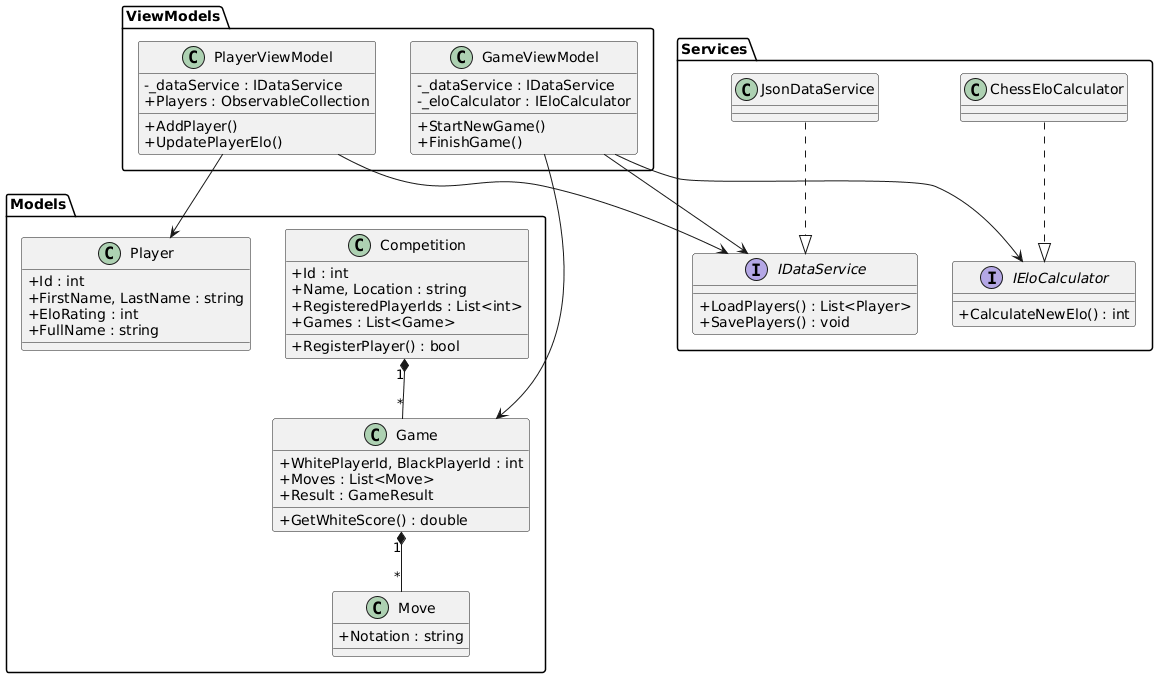

The diagram above was rendered by PlantUML. Its source (embedded in the PNG):
@startuml
skinparam classAttributeIconSize 0

' ===== MODELS (simplifié) =====
package "Models" {
  class Player {
    + Id : int
    + FirstName, LastName : string
    + EloRating : int
    + FullName : string
  }

  class Competition {
    + Id : int
    + Name, Location : string
    + RegisteredPlayerIds : List<int>
    + Games : List<Game>
    + RegisterPlayer() : bool
  }

  class Game {
    + WhitePlayerId, BlackPlayerId : int
    + Moves : List<Move>
    + Result : GameResult
    + GetWhiteScore() : double
  }

  class Move {
    + Notation : string
  }
}

' ===== SERVICES (interfaces SOLID) =====
package "Services" {
  interface IEloCalculator {
    + CalculateNewElo() : int
  }

  interface IDataService {
    + LoadPlayers() : List<Player>
    + SavePlayers() : void
  }

  class ChessEloCalculator
  class JsonDataService
}

' ===== VIEWMODELS =====
package "ViewModels" {
  class PlayerViewModel {
    - _dataService : IDataService
    + Players : ObservableCollection
    + AddPlayer()
    + UpdatePlayerElo()
  }

  class GameViewModel {
    - _dataService : IDataService
    - _eloCalculator : IEloCalculator
    + StartNewGame()
    + FinishGame()
  }
}

' ===== RELATIONS PRINCIPALES =====
Competition "1" *-- "*" Game
Game "1" *-- "*" Move

ChessEloCalculator ..|> IEloCalculator
JsonDataService ..|> IDataService

PlayerViewModel --> IDataService
PlayerViewModel --> Player

GameViewModel --> IDataService
GameViewModel --> IEloCalculator
GameViewModel --> Game
@enduml